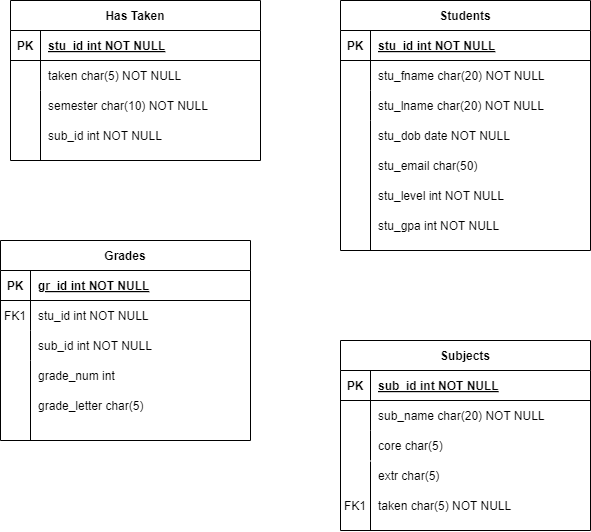

The diagram above was exported from draw.io. Its source (the exported page's mxGraphModel, read from the mxfile embedded in the PNG):
<mxGraphModel dx="1434" dy="746" grid="1" gridSize="10" guides="1" tooltips="1" connect="1" arrows="1" fold="1" page="1" pageScale="1" pageWidth="850" pageHeight="1100" math="0" shadow="0" extFonts="Permanent Marker^https://fonts.googleapis.com/css?family=Permanent+Marker">
  <root>
    <mxCell id="0" />
    <mxCell id="1" parent="0" />
    <mxCell id="C-vyLk0tnHw3VtMMgP7b-2" value="Students" style="shape=table;startSize=30;container=1;collapsible=1;childLayout=tableLayout;fixedRows=1;rowLines=0;fontStyle=1;align=center;resizeLast=1;" parent="1" vertex="1">
      <mxGeometry x="450" y="120" width="250" height="250" as="geometry" />
    </mxCell>
    <mxCell id="C-vyLk0tnHw3VtMMgP7b-3" value="" style="shape=partialRectangle;collapsible=0;dropTarget=0;pointerEvents=0;fillColor=none;points=[[0,0.5],[1,0.5]];portConstraint=eastwest;top=0;left=0;right=0;bottom=1;" parent="C-vyLk0tnHw3VtMMgP7b-2" vertex="1">
      <mxGeometry y="30" width="250" height="30" as="geometry" />
    </mxCell>
    <mxCell id="C-vyLk0tnHw3VtMMgP7b-4" value="PK" style="shape=partialRectangle;overflow=hidden;connectable=0;fillColor=none;top=0;left=0;bottom=0;right=0;fontStyle=1;" parent="C-vyLk0tnHw3VtMMgP7b-3" vertex="1">
      <mxGeometry width="30" height="30" as="geometry">
        <mxRectangle width="30" height="30" as="alternateBounds" />
      </mxGeometry>
    </mxCell>
    <mxCell id="C-vyLk0tnHw3VtMMgP7b-5" value="stu_id int NOT NULL " style="shape=partialRectangle;overflow=hidden;connectable=0;fillColor=none;top=0;left=0;bottom=0;right=0;align=left;spacingLeft=6;fontStyle=5;" parent="C-vyLk0tnHw3VtMMgP7b-3" vertex="1">
      <mxGeometry x="30" width="220" height="30" as="geometry">
        <mxRectangle width="220" height="30" as="alternateBounds" />
      </mxGeometry>
    </mxCell>
    <mxCell id="C-vyLk0tnHw3VtMMgP7b-6" value="" style="shape=partialRectangle;collapsible=0;dropTarget=0;pointerEvents=0;fillColor=none;points=[[0,0.5],[1,0.5]];portConstraint=eastwest;top=0;left=0;right=0;bottom=0;" parent="C-vyLk0tnHw3VtMMgP7b-2" vertex="1">
      <mxGeometry y="60" width="250" height="30" as="geometry" />
    </mxCell>
    <mxCell id="C-vyLk0tnHw3VtMMgP7b-7" value="" style="shape=partialRectangle;overflow=hidden;connectable=0;fillColor=none;top=0;left=0;bottom=0;right=0;" parent="C-vyLk0tnHw3VtMMgP7b-6" vertex="1">
      <mxGeometry width="30" height="30" as="geometry">
        <mxRectangle width="30" height="30" as="alternateBounds" />
      </mxGeometry>
    </mxCell>
    <mxCell id="C-vyLk0tnHw3VtMMgP7b-8" value="stu_fname char(20) NOT NULL" style="shape=partialRectangle;overflow=hidden;connectable=0;fillColor=none;top=0;left=0;bottom=0;right=0;align=left;spacingLeft=6;" parent="C-vyLk0tnHw3VtMMgP7b-6" vertex="1">
      <mxGeometry x="30" width="220" height="30" as="geometry">
        <mxRectangle width="220" height="30" as="alternateBounds" />
      </mxGeometry>
    </mxCell>
    <mxCell id="C-vyLk0tnHw3VtMMgP7b-9" value="" style="shape=partialRectangle;collapsible=0;dropTarget=0;pointerEvents=0;fillColor=none;points=[[0,0.5],[1,0.5]];portConstraint=eastwest;top=0;left=0;right=0;bottom=0;" parent="C-vyLk0tnHw3VtMMgP7b-2" vertex="1">
      <mxGeometry y="90" width="250" height="30" as="geometry" />
    </mxCell>
    <mxCell id="C-vyLk0tnHw3VtMMgP7b-10" value="" style="shape=partialRectangle;overflow=hidden;connectable=0;fillColor=none;top=0;left=0;bottom=0;right=0;" parent="C-vyLk0tnHw3VtMMgP7b-9" vertex="1">
      <mxGeometry width="30" height="30" as="geometry">
        <mxRectangle width="30" height="30" as="alternateBounds" />
      </mxGeometry>
    </mxCell>
    <mxCell id="C-vyLk0tnHw3VtMMgP7b-11" value="stu_lname char(20) NOT NULL" style="shape=partialRectangle;overflow=hidden;connectable=0;fillColor=none;top=0;left=0;bottom=0;right=0;align=left;spacingLeft=6;" parent="C-vyLk0tnHw3VtMMgP7b-9" vertex="1">
      <mxGeometry x="30" width="220" height="30" as="geometry">
        <mxRectangle width="220" height="30" as="alternateBounds" />
      </mxGeometry>
    </mxCell>
    <mxCell id="C-vyLk0tnHw3VtMMgP7b-13" value="Subjects" style="shape=table;startSize=30;container=1;collapsible=1;childLayout=tableLayout;fixedRows=1;rowLines=0;fontStyle=1;align=center;resizeLast=1;" parent="1" vertex="1">
      <mxGeometry x="450" y="460" width="250" height="190" as="geometry" />
    </mxCell>
    <mxCell id="C-vyLk0tnHw3VtMMgP7b-14" value="" style="shape=partialRectangle;collapsible=0;dropTarget=0;pointerEvents=0;fillColor=none;points=[[0,0.5],[1,0.5]];portConstraint=eastwest;top=0;left=0;right=0;bottom=1;" parent="C-vyLk0tnHw3VtMMgP7b-13" vertex="1">
      <mxGeometry y="30" width="250" height="30" as="geometry" />
    </mxCell>
    <mxCell id="C-vyLk0tnHw3VtMMgP7b-15" value="PK" style="shape=partialRectangle;overflow=hidden;connectable=0;fillColor=none;top=0;left=0;bottom=0;right=0;fontStyle=1;" parent="C-vyLk0tnHw3VtMMgP7b-14" vertex="1">
      <mxGeometry width="30" height="30" as="geometry">
        <mxRectangle width="30" height="30" as="alternateBounds" />
      </mxGeometry>
    </mxCell>
    <mxCell id="C-vyLk0tnHw3VtMMgP7b-16" value="sub_id int NOT NULL " style="shape=partialRectangle;overflow=hidden;connectable=0;fillColor=none;top=0;left=0;bottom=0;right=0;align=left;spacingLeft=6;fontStyle=5;" parent="C-vyLk0tnHw3VtMMgP7b-14" vertex="1">
      <mxGeometry x="30" width="220" height="30" as="geometry">
        <mxRectangle width="220" height="30" as="alternateBounds" />
      </mxGeometry>
    </mxCell>
    <mxCell id="C-vyLk0tnHw3VtMMgP7b-17" value="" style="shape=partialRectangle;collapsible=0;dropTarget=0;pointerEvents=0;fillColor=none;points=[[0,0.5],[1,0.5]];portConstraint=eastwest;top=0;left=0;right=0;bottom=0;" parent="C-vyLk0tnHw3VtMMgP7b-13" vertex="1">
      <mxGeometry y="60" width="250" height="30" as="geometry" />
    </mxCell>
    <mxCell id="C-vyLk0tnHw3VtMMgP7b-18" value="" style="shape=partialRectangle;overflow=hidden;connectable=0;fillColor=none;top=0;left=0;bottom=0;right=0;" parent="C-vyLk0tnHw3VtMMgP7b-17" vertex="1">
      <mxGeometry width="30" height="30" as="geometry">
        <mxRectangle width="30" height="30" as="alternateBounds" />
      </mxGeometry>
    </mxCell>
    <mxCell id="C-vyLk0tnHw3VtMMgP7b-19" value="sub_name char(20) NOT NULL" style="shape=partialRectangle;overflow=hidden;connectable=0;fillColor=none;top=0;left=0;bottom=0;right=0;align=left;spacingLeft=6;" parent="C-vyLk0tnHw3VtMMgP7b-17" vertex="1">
      <mxGeometry x="30" width="220" height="30" as="geometry">
        <mxRectangle width="220" height="30" as="alternateBounds" />
      </mxGeometry>
    </mxCell>
    <mxCell id="C-vyLk0tnHw3VtMMgP7b-20" value="" style="shape=partialRectangle;collapsible=0;dropTarget=0;pointerEvents=0;fillColor=none;points=[[0,0.5],[1,0.5]];portConstraint=eastwest;top=0;left=0;right=0;bottom=0;" parent="C-vyLk0tnHw3VtMMgP7b-13" vertex="1">
      <mxGeometry y="90" width="250" height="30" as="geometry" />
    </mxCell>
    <mxCell id="C-vyLk0tnHw3VtMMgP7b-21" value="" style="shape=partialRectangle;overflow=hidden;connectable=0;fillColor=none;top=0;left=0;bottom=0;right=0;" parent="C-vyLk0tnHw3VtMMgP7b-20" vertex="1">
      <mxGeometry width="30" height="30" as="geometry">
        <mxRectangle width="30" height="30" as="alternateBounds" />
      </mxGeometry>
    </mxCell>
    <mxCell id="C-vyLk0tnHw3VtMMgP7b-22" value="core char(5) " style="shape=partialRectangle;overflow=hidden;connectable=0;fillColor=none;top=0;left=0;bottom=0;right=0;align=left;spacingLeft=6;" parent="C-vyLk0tnHw3VtMMgP7b-20" vertex="1">
      <mxGeometry x="30" width="220" height="30" as="geometry">
        <mxRectangle width="220" height="30" as="alternateBounds" />
      </mxGeometry>
    </mxCell>
    <mxCell id="C-vyLk0tnHw3VtMMgP7b-23" value="Has Taken" style="shape=table;startSize=30;container=1;collapsible=1;childLayout=tableLayout;fixedRows=1;rowLines=0;fontStyle=1;align=center;resizeLast=1;" parent="1" vertex="1">
      <mxGeometry x="120" y="120" width="250" height="160" as="geometry" />
    </mxCell>
    <mxCell id="C-vyLk0tnHw3VtMMgP7b-24" value="" style="shape=partialRectangle;collapsible=0;dropTarget=0;pointerEvents=0;fillColor=none;points=[[0,0.5],[1,0.5]];portConstraint=eastwest;top=0;left=0;right=0;bottom=1;" parent="C-vyLk0tnHw3VtMMgP7b-23" vertex="1">
      <mxGeometry y="30" width="250" height="30" as="geometry" />
    </mxCell>
    <mxCell id="C-vyLk0tnHw3VtMMgP7b-25" value="PK" style="shape=partialRectangle;overflow=hidden;connectable=0;fillColor=none;top=0;left=0;bottom=0;right=0;fontStyle=1;" parent="C-vyLk0tnHw3VtMMgP7b-24" vertex="1">
      <mxGeometry width="30" height="30" as="geometry">
        <mxRectangle width="30" height="30" as="alternateBounds" />
      </mxGeometry>
    </mxCell>
    <mxCell id="C-vyLk0tnHw3VtMMgP7b-26" value="stu_id int NOT NULL " style="shape=partialRectangle;overflow=hidden;connectable=0;fillColor=none;top=0;left=0;bottom=0;right=0;align=left;spacingLeft=6;fontStyle=5;" parent="C-vyLk0tnHw3VtMMgP7b-24" vertex="1">
      <mxGeometry x="30" width="220" height="30" as="geometry">
        <mxRectangle width="220" height="30" as="alternateBounds" />
      </mxGeometry>
    </mxCell>
    <mxCell id="C-vyLk0tnHw3VtMMgP7b-27" value="" style="shape=partialRectangle;collapsible=0;dropTarget=0;pointerEvents=0;fillColor=none;points=[[0,0.5],[1,0.5]];portConstraint=eastwest;top=0;left=0;right=0;bottom=0;" parent="C-vyLk0tnHw3VtMMgP7b-23" vertex="1">
      <mxGeometry y="60" width="250" height="30" as="geometry" />
    </mxCell>
    <mxCell id="C-vyLk0tnHw3VtMMgP7b-28" value="" style="shape=partialRectangle;overflow=hidden;connectable=0;fillColor=none;top=0;left=0;bottom=0;right=0;" parent="C-vyLk0tnHw3VtMMgP7b-27" vertex="1">
      <mxGeometry width="30" height="30" as="geometry">
        <mxRectangle width="30" height="30" as="alternateBounds" />
      </mxGeometry>
    </mxCell>
    <mxCell id="C-vyLk0tnHw3VtMMgP7b-29" value="taken char(5) NOT NULL" style="shape=partialRectangle;overflow=hidden;connectable=0;fillColor=none;top=0;left=0;bottom=0;right=0;align=left;spacingLeft=6;" parent="C-vyLk0tnHw3VtMMgP7b-27" vertex="1">
      <mxGeometry x="30" width="220" height="30" as="geometry">
        <mxRectangle width="220" height="30" as="alternateBounds" />
      </mxGeometry>
    </mxCell>
    <mxCell id="mWorPM_epPxtUOv_5z-Q-4" value="Grades" style="shape=table;startSize=30;container=1;collapsible=1;childLayout=tableLayout;fixedRows=1;rowLines=0;fontStyle=1;align=center;resizeLast=1;" vertex="1" parent="1">
      <mxGeometry x="110" y="360" width="250" height="200" as="geometry" />
    </mxCell>
    <mxCell id="mWorPM_epPxtUOv_5z-Q-5" value="" style="shape=partialRectangle;collapsible=0;dropTarget=0;pointerEvents=0;fillColor=none;points=[[0,0.5],[1,0.5]];portConstraint=eastwest;top=0;left=0;right=0;bottom=1;" vertex="1" parent="mWorPM_epPxtUOv_5z-Q-4">
      <mxGeometry y="30" width="250" height="30" as="geometry" />
    </mxCell>
    <mxCell id="mWorPM_epPxtUOv_5z-Q-6" value="PK" style="shape=partialRectangle;overflow=hidden;connectable=0;fillColor=none;top=0;left=0;bottom=0;right=0;fontStyle=1;" vertex="1" parent="mWorPM_epPxtUOv_5z-Q-5">
      <mxGeometry width="30" height="30" as="geometry">
        <mxRectangle width="30" height="30" as="alternateBounds" />
      </mxGeometry>
    </mxCell>
    <mxCell id="mWorPM_epPxtUOv_5z-Q-7" value="gr_id int NOT NULL " style="shape=partialRectangle;overflow=hidden;connectable=0;fillColor=none;top=0;left=0;bottom=0;right=0;align=left;spacingLeft=6;fontStyle=5;" vertex="1" parent="mWorPM_epPxtUOv_5z-Q-5">
      <mxGeometry x="30" width="220" height="30" as="geometry">
        <mxRectangle width="220" height="30" as="alternateBounds" />
      </mxGeometry>
    </mxCell>
    <mxCell id="mWorPM_epPxtUOv_5z-Q-8" value="" style="shape=partialRectangle;collapsible=0;dropTarget=0;pointerEvents=0;fillColor=none;points=[[0,0.5],[1,0.5]];portConstraint=eastwest;top=0;left=0;right=0;bottom=0;" vertex="1" parent="mWorPM_epPxtUOv_5z-Q-4">
      <mxGeometry y="60" width="250" height="30" as="geometry" />
    </mxCell>
    <mxCell id="mWorPM_epPxtUOv_5z-Q-9" value="FK1" style="shape=partialRectangle;overflow=hidden;connectable=0;fillColor=none;top=0;left=0;bottom=0;right=0;" vertex="1" parent="mWorPM_epPxtUOv_5z-Q-8">
      <mxGeometry width="30" height="30" as="geometry">
        <mxRectangle width="30" height="30" as="alternateBounds" />
      </mxGeometry>
    </mxCell>
    <mxCell id="mWorPM_epPxtUOv_5z-Q-10" value="stu_id int NOT NULL" style="shape=partialRectangle;overflow=hidden;connectable=0;fillColor=none;top=0;left=0;bottom=0;right=0;align=left;spacingLeft=6;" vertex="1" parent="mWorPM_epPxtUOv_5z-Q-8">
      <mxGeometry x="30" width="220" height="30" as="geometry">
        <mxRectangle width="220" height="30" as="alternateBounds" />
      </mxGeometry>
    </mxCell>
    <mxCell id="mWorPM_epPxtUOv_5z-Q-11" value="" style="shape=partialRectangle;collapsible=0;dropTarget=0;pointerEvents=0;fillColor=none;points=[[0,0.5],[1,0.5]];portConstraint=eastwest;top=0;left=0;right=0;bottom=0;" vertex="1" parent="mWorPM_epPxtUOv_5z-Q-4">
      <mxGeometry y="90" width="250" height="30" as="geometry" />
    </mxCell>
    <mxCell id="mWorPM_epPxtUOv_5z-Q-12" value="" style="shape=partialRectangle;overflow=hidden;connectable=0;fillColor=none;top=0;left=0;bottom=0;right=0;" vertex="1" parent="mWorPM_epPxtUOv_5z-Q-11">
      <mxGeometry width="30" height="30" as="geometry">
        <mxRectangle width="30" height="30" as="alternateBounds" />
      </mxGeometry>
    </mxCell>
    <mxCell id="mWorPM_epPxtUOv_5z-Q-13" value="sub_id int NOT NULL" style="shape=partialRectangle;overflow=hidden;connectable=0;fillColor=none;top=0;left=0;bottom=0;right=0;align=left;spacingLeft=6;" vertex="1" parent="mWorPM_epPxtUOv_5z-Q-11">
      <mxGeometry x="30" width="220" height="30" as="geometry">
        <mxRectangle width="220" height="30" as="alternateBounds" />
      </mxGeometry>
    </mxCell>
    <mxCell id="mWorPM_epPxtUOv_5z-Q-15" value="stu_dob date NOT NULL" style="shape=partialRectangle;overflow=hidden;connectable=0;fillColor=none;top=0;left=0;bottom=0;right=0;align=left;spacingLeft=6;" vertex="1" parent="1">
      <mxGeometry x="480" y="240" width="220" height="30" as="geometry">
        <mxRectangle width="220" height="30" as="alternateBounds" />
      </mxGeometry>
    </mxCell>
    <mxCell id="mWorPM_epPxtUOv_5z-Q-16" value="stu_email char(50)" style="shape=partialRectangle;overflow=hidden;connectable=0;fillColor=none;top=0;left=0;bottom=0;right=0;align=left;spacingLeft=6;" vertex="1" parent="1">
      <mxGeometry x="480" y="270" width="220" height="30" as="geometry">
        <mxRectangle width="220" height="30" as="alternateBounds" />
      </mxGeometry>
    </mxCell>
    <mxCell id="mWorPM_epPxtUOv_5z-Q-17" value="stu_level int NOT NULL" style="shape=partialRectangle;overflow=hidden;connectable=0;fillColor=none;top=0;left=0;bottom=0;right=0;align=left;spacingLeft=6;" vertex="1" parent="1">
      <mxGeometry x="480" y="300" width="220" height="30" as="geometry">
        <mxRectangle width="220" height="30" as="alternateBounds" />
      </mxGeometry>
    </mxCell>
    <mxCell id="mWorPM_epPxtUOv_5z-Q-18" value="stu_gpa int NOT NULL" style="shape=partialRectangle;overflow=hidden;connectable=0;fillColor=none;top=0;left=0;bottom=0;right=0;align=left;spacingLeft=6;" vertex="1" parent="1">
      <mxGeometry x="480" y="330" width="220" height="30" as="geometry">
        <mxRectangle width="220" height="30" as="alternateBounds" />
      </mxGeometry>
    </mxCell>
    <mxCell id="mWorPM_epPxtUOv_5z-Q-19" value="" style="endArrow=none;html=1;rounded=0;" edge="1" parent="1">
      <mxGeometry width="50" height="50" relative="1" as="geometry">
        <mxPoint x="480" y="240" as="sourcePoint" />
        <mxPoint x="480" y="370" as="targetPoint" />
      </mxGeometry>
    </mxCell>
    <mxCell id="mWorPM_epPxtUOv_5z-Q-20" value="" style="shape=partialRectangle;collapsible=0;dropTarget=0;pointerEvents=0;fillColor=none;points=[[0,0.5],[1,0.5]];portConstraint=eastwest;top=0;left=0;right=0;bottom=0;" vertex="1" parent="1">
      <mxGeometry x="450" y="580" width="250" height="30" as="geometry" />
    </mxCell>
    <mxCell id="mWorPM_epPxtUOv_5z-Q-21" value="" style="shape=partialRectangle;overflow=hidden;connectable=0;fillColor=none;top=0;left=0;bottom=0;right=0;" vertex="1" parent="mWorPM_epPxtUOv_5z-Q-20">
      <mxGeometry width="30" height="30" as="geometry">
        <mxRectangle width="30" height="30" as="alternateBounds" />
      </mxGeometry>
    </mxCell>
    <mxCell id="mWorPM_epPxtUOv_5z-Q-22" value="extr char(5) " style="shape=partialRectangle;overflow=hidden;connectable=0;fillColor=none;top=0;left=0;bottom=0;right=0;align=left;spacingLeft=6;" vertex="1" parent="mWorPM_epPxtUOv_5z-Q-20">
      <mxGeometry x="30" width="220" height="30" as="geometry">
        <mxRectangle width="220" height="30" as="alternateBounds" />
      </mxGeometry>
    </mxCell>
    <mxCell id="mWorPM_epPxtUOv_5z-Q-26" value="" style="endArrow=none;html=1;rounded=0;entryX=0.12;entryY=0.033;entryDx=0;entryDy=0;entryPerimeter=0;" edge="1" parent="1" target="mWorPM_epPxtUOv_5z-Q-20">
      <mxGeometry width="50" height="50" relative="1" as="geometry">
        <mxPoint x="480" y="650" as="sourcePoint" />
        <mxPoint x="450" y="460" as="targetPoint" />
      </mxGeometry>
    </mxCell>
    <mxCell id="mWorPM_epPxtUOv_5z-Q-27" value="" style="shape=partialRectangle;collapsible=0;dropTarget=0;pointerEvents=0;fillColor=none;points=[[0,0.5],[1,0.5]];portConstraint=eastwest;top=0;left=0;right=0;bottom=0;" vertex="1" parent="1">
      <mxGeometry x="450" y="610" width="250" height="30" as="geometry" />
    </mxCell>
    <mxCell id="mWorPM_epPxtUOv_5z-Q-28" value="FK1" style="shape=partialRectangle;overflow=hidden;connectable=0;fillColor=none;top=0;left=0;bottom=0;right=0;" vertex="1" parent="mWorPM_epPxtUOv_5z-Q-27">
      <mxGeometry width="30" height="30" as="geometry">
        <mxRectangle width="30" height="30" as="alternateBounds" />
      </mxGeometry>
    </mxCell>
    <mxCell id="mWorPM_epPxtUOv_5z-Q-29" value="taken char(5) NOT NULL" style="shape=partialRectangle;overflow=hidden;connectable=0;fillColor=none;top=0;left=0;bottom=0;right=0;align=left;spacingLeft=6;" vertex="1" parent="mWorPM_epPxtUOv_5z-Q-27">
      <mxGeometry x="30" width="220" height="30" as="geometry">
        <mxRectangle width="220" height="30" as="alternateBounds" />
      </mxGeometry>
    </mxCell>
    <mxCell id="mWorPM_epPxtUOv_5z-Q-31" value="grade_num int" style="shape=partialRectangle;overflow=hidden;connectable=0;fillColor=none;top=0;left=0;bottom=0;right=0;align=left;spacingLeft=6;" vertex="1" parent="1">
      <mxGeometry x="140" y="480" width="220" height="30" as="geometry">
        <mxRectangle width="220" height="30" as="alternateBounds" />
      </mxGeometry>
    </mxCell>
    <mxCell id="mWorPM_epPxtUOv_5z-Q-32" value="grade_letter char(5)" style="shape=partialRectangle;overflow=hidden;connectable=0;fillColor=none;top=0;left=0;bottom=0;right=0;align=left;spacingLeft=6;" vertex="1" parent="1">
      <mxGeometry x="140" y="510" width="220" height="30" as="geometry">
        <mxRectangle width="220" height="30" as="alternateBounds" />
      </mxGeometry>
    </mxCell>
    <mxCell id="mWorPM_epPxtUOv_5z-Q-33" value="" style="endArrow=none;html=1;rounded=0;" edge="1" parent="1">
      <mxGeometry width="50" height="50" relative="1" as="geometry">
        <mxPoint x="140" y="560" as="sourcePoint" />
        <mxPoint x="140" y="480" as="targetPoint" />
      </mxGeometry>
    </mxCell>
    <mxCell id="mWorPM_epPxtUOv_5z-Q-35" value="" style="endArrow=none;html=1;rounded=0;" edge="1" parent="1">
      <mxGeometry relative="1" as="geometry">
        <mxPoint x="150" y="210" as="sourcePoint" />
        <mxPoint x="150" y="280" as="targetPoint" />
      </mxGeometry>
    </mxCell>
    <mxCell id="mWorPM_epPxtUOv_5z-Q-36" value="semester char(10) NOT NULL" style="shape=partialRectangle;overflow=hidden;connectable=0;fillColor=none;top=0;left=0;bottom=0;right=0;align=left;spacingLeft=6;" vertex="1" parent="1">
      <mxGeometry x="150" y="210" width="220" height="30" as="geometry">
        <mxRectangle width="220" height="30" as="alternateBounds" />
      </mxGeometry>
    </mxCell>
    <mxCell id="mWorPM_epPxtUOv_5z-Q-37" value="sub_id int NOT NULL" style="shape=partialRectangle;overflow=hidden;connectable=0;fillColor=none;top=0;left=0;bottom=0;right=0;align=left;spacingLeft=6;" vertex="1" parent="1">
      <mxGeometry x="150" y="240" width="220" height="30" as="geometry">
        <mxRectangle width="220" height="30" as="alternateBounds" />
      </mxGeometry>
    </mxCell>
  </root>
</mxGraphModel>